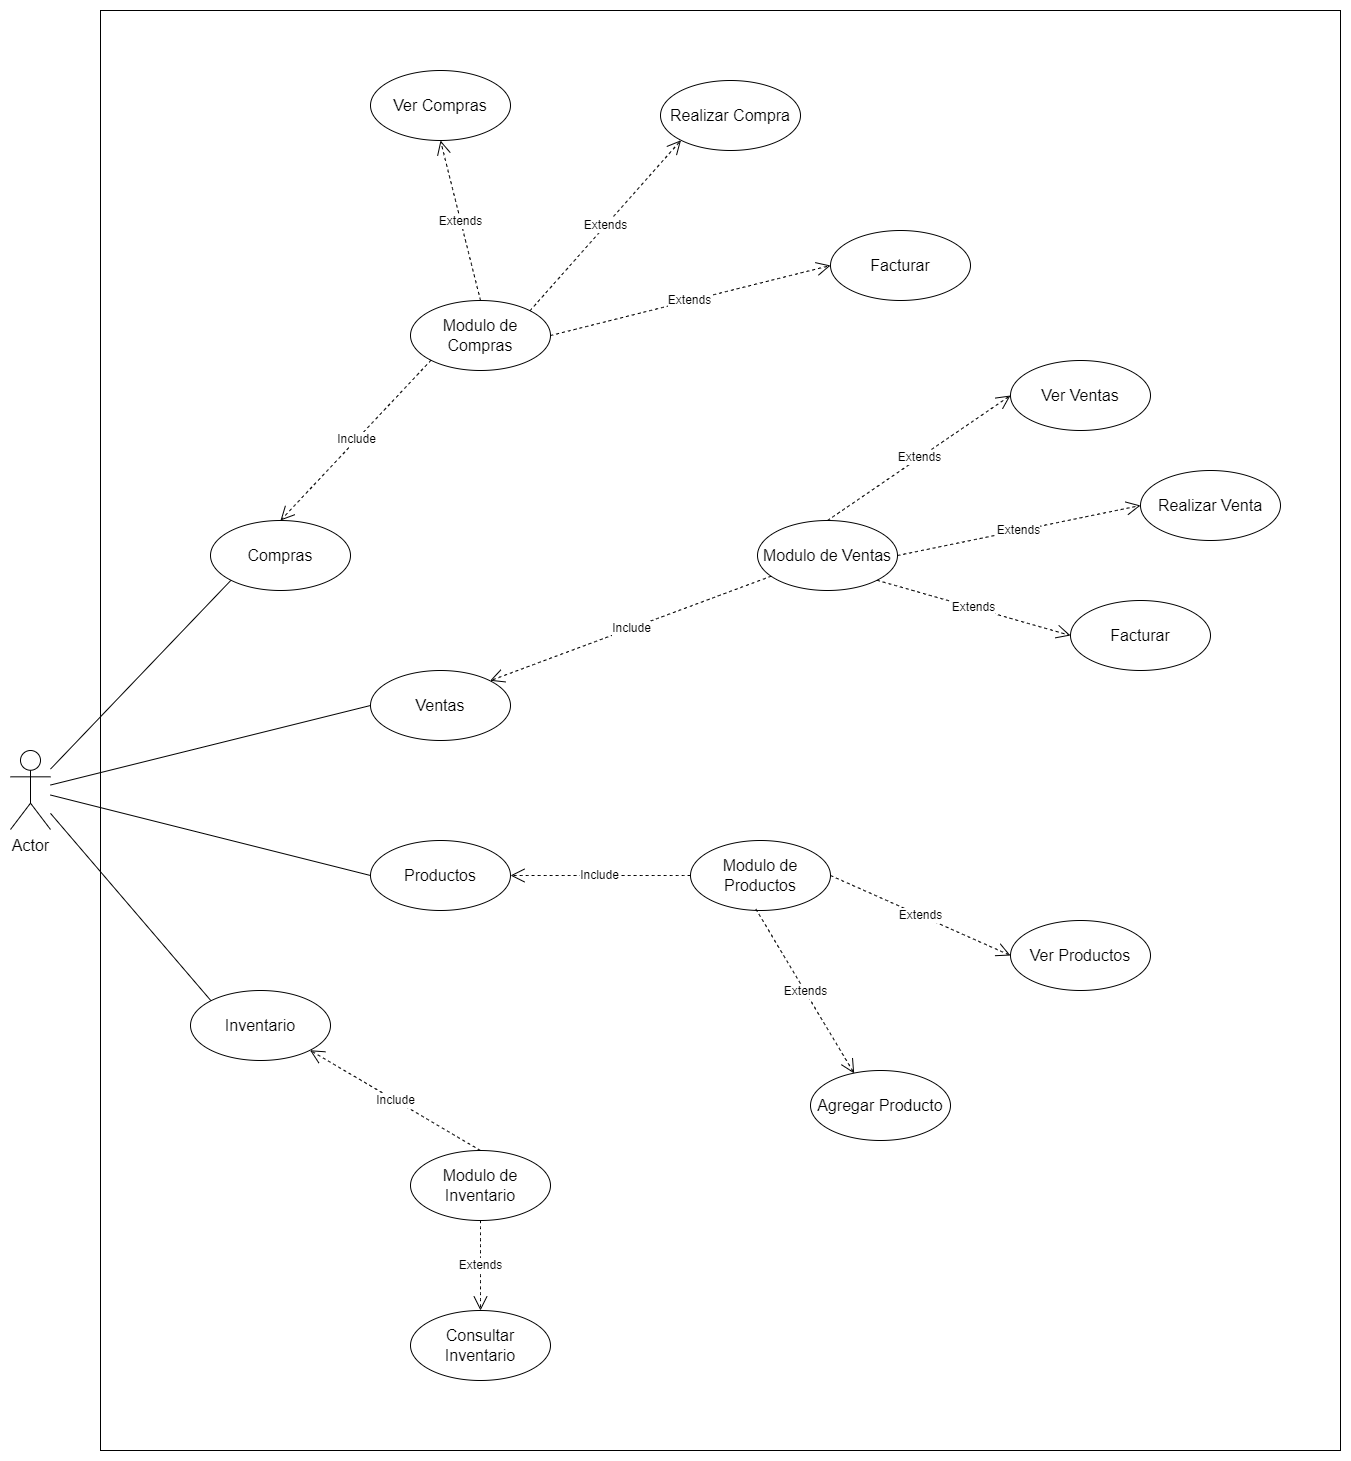

The diagram above was exported from draw.io. Its source (the exported page's mxGraphModel, read from the mxfile embedded in the PNG):
<mxGraphModel dx="2607" dy="2794" grid="1" gridSize="10" guides="1" tooltips="1" connect="1" arrows="1" fold="1" page="1" pageScale="1" pageWidth="827" pageHeight="1169" math="0" shadow="0">
  <root>
    <mxCell id="0" />
    <mxCell id="1" parent="0" />
    <mxCell id="1pwNjPVziqZVVN1ew2XU-41" value="" style="rounded=0;whiteSpace=wrap;html=1;fontSize=16;" vertex="1" parent="1">
      <mxGeometry x="170" y="-580" width="1240" height="1440" as="geometry" />
    </mxCell>
    <mxCell id="1pwNjPVziqZVVN1ew2XU-6" style="rounded=0;orthogonalLoop=1;jettySize=auto;html=1;entryX=0;entryY=1;entryDx=0;entryDy=0;fontSize=12;endArrow=none;endFill=0;" edge="1" parent="1" source="1pwNjPVziqZVVN1ew2XU-1" target="1pwNjPVziqZVVN1ew2XU-2">
      <mxGeometry relative="1" as="geometry" />
    </mxCell>
    <mxCell id="1pwNjPVziqZVVN1ew2XU-7" style="edgeStyle=none;curved=1;rounded=0;orthogonalLoop=1;jettySize=auto;html=1;entryX=0;entryY=0.5;entryDx=0;entryDy=0;fontSize=12;startSize=8;endSize=8;endArrow=none;endFill=0;" edge="1" parent="1" source="1pwNjPVziqZVVN1ew2XU-1" target="1pwNjPVziqZVVN1ew2XU-3">
      <mxGeometry relative="1" as="geometry" />
    </mxCell>
    <mxCell id="1pwNjPVziqZVVN1ew2XU-8" style="edgeStyle=none;curved=1;rounded=0;orthogonalLoop=1;jettySize=auto;html=1;entryX=0;entryY=0.5;entryDx=0;entryDy=0;fontSize=12;startSize=8;endSize=8;endArrow=none;endFill=0;" edge="1" parent="1" source="1pwNjPVziqZVVN1ew2XU-1" target="1pwNjPVziqZVVN1ew2XU-4">
      <mxGeometry relative="1" as="geometry" />
    </mxCell>
    <mxCell id="1pwNjPVziqZVVN1ew2XU-9" style="edgeStyle=none;curved=1;rounded=0;orthogonalLoop=1;jettySize=auto;html=1;entryX=0;entryY=0;entryDx=0;entryDy=0;fontSize=12;startSize=8;endSize=8;endArrow=none;endFill=0;" edge="1" parent="1" source="1pwNjPVziqZVVN1ew2XU-1" target="1pwNjPVziqZVVN1ew2XU-5">
      <mxGeometry relative="1" as="geometry" />
    </mxCell>
    <mxCell id="1pwNjPVziqZVVN1ew2XU-1" value="Actor" style="shape=umlActor;verticalLabelPosition=bottom;verticalAlign=top;html=1;outlineConnect=0;fontSize=16;" vertex="1" parent="1">
      <mxGeometry x="80" y="160" width="40" height="79" as="geometry" />
    </mxCell>
    <mxCell id="1pwNjPVziqZVVN1ew2XU-2" value="Compras" style="ellipse;whiteSpace=wrap;html=1;fontSize=16;" vertex="1" parent="1">
      <mxGeometry x="280" y="-70" width="140" height="70" as="geometry" />
    </mxCell>
    <mxCell id="1pwNjPVziqZVVN1ew2XU-3" value="Ventas" style="ellipse;whiteSpace=wrap;html=1;fontSize=16;" vertex="1" parent="1">
      <mxGeometry x="440" y="80" width="140" height="70" as="geometry" />
    </mxCell>
    <mxCell id="1pwNjPVziqZVVN1ew2XU-4" value="Productos" style="ellipse;whiteSpace=wrap;html=1;fontSize=16;" vertex="1" parent="1">
      <mxGeometry x="440" y="250" width="140" height="70" as="geometry" />
    </mxCell>
    <mxCell id="1pwNjPVziqZVVN1ew2XU-5" value="Inventario" style="ellipse;whiteSpace=wrap;html=1;fontSize=16;" vertex="1" parent="1">
      <mxGeometry x="260" y="400" width="140" height="70" as="geometry" />
    </mxCell>
    <mxCell id="1pwNjPVziqZVVN1ew2XU-10" value="Modulo de Compras" style="ellipse;whiteSpace=wrap;html=1;fontSize=16;" vertex="1" parent="1">
      <mxGeometry x="480" y="-290" width="140" height="70" as="geometry" />
    </mxCell>
    <mxCell id="1pwNjPVziqZVVN1ew2XU-12" value="Modulo de Inventario" style="ellipse;whiteSpace=wrap;html=1;fontSize=16;" vertex="1" parent="1">
      <mxGeometry x="480" y="560" width="140" height="70" as="geometry" />
    </mxCell>
    <mxCell id="1pwNjPVziqZVVN1ew2XU-14" value="Extends" style="endArrow=open;endSize=12;dashed=1;html=1;rounded=0;fontSize=12;curved=1;exitX=0.5;exitY=1;exitDx=0;exitDy=0;entryX=0.5;entryY=0;entryDx=0;entryDy=0;" edge="1" parent="1" source="1pwNjPVziqZVVN1ew2XU-12" target="1pwNjPVziqZVVN1ew2XU-15">
      <mxGeometry width="160" relative="1" as="geometry">
        <mxPoint x="520" y="720" as="sourcePoint" />
        <mxPoint x="550" y="690" as="targetPoint" />
      </mxGeometry>
    </mxCell>
    <mxCell id="1pwNjPVziqZVVN1ew2XU-15" value="Consultar Inventario" style="ellipse;whiteSpace=wrap;html=1;fontSize=16;" vertex="1" parent="1">
      <mxGeometry x="480" y="720" width="140" height="70" as="geometry" />
    </mxCell>
    <mxCell id="1pwNjPVziqZVVN1ew2XU-16" value="Modulo de Productos" style="ellipse;whiteSpace=wrap;html=1;fontSize=16;" vertex="1" parent="1">
      <mxGeometry x="760" y="250" width="140" height="70" as="geometry" />
    </mxCell>
    <mxCell id="1pwNjPVziqZVVN1ew2XU-17" value="Include" style="endArrow=open;endSize=12;dashed=1;html=1;rounded=0;fontSize=12;curved=1;exitX=0;exitY=0.5;exitDx=0;exitDy=0;entryX=1;entryY=0.5;entryDx=0;entryDy=0;" edge="1" parent="1" source="1pwNjPVziqZVVN1ew2XU-16" target="1pwNjPVziqZVVN1ew2XU-4">
      <mxGeometry width="160" relative="1" as="geometry">
        <mxPoint x="739" y="340" as="sourcePoint" />
        <mxPoint x="610" y="160" as="targetPoint" />
      </mxGeometry>
    </mxCell>
    <mxCell id="1pwNjPVziqZVVN1ew2XU-18" value="Agregar Producto" style="ellipse;whiteSpace=wrap;html=1;fontSize=16;" vertex="1" parent="1">
      <mxGeometry x="880" y="480" width="140" height="70" as="geometry" />
    </mxCell>
    <mxCell id="1pwNjPVziqZVVN1ew2XU-19" value="Extends" style="endArrow=open;endSize=12;dashed=1;html=1;rounded=0;fontSize=12;curved=1;exitX=0.467;exitY=0.98;exitDx=0;exitDy=0;entryX=0.312;entryY=0.042;entryDx=0;entryDy=0;exitPerimeter=0;entryPerimeter=0;" edge="1" parent="1" source="1pwNjPVziqZVVN1ew2XU-16" target="1pwNjPVziqZVVN1ew2XU-18">
      <mxGeometry width="160" relative="1" as="geometry">
        <mxPoint x="1040" y="390" as="sourcePoint" />
        <mxPoint x="1220" y="390" as="targetPoint" />
      </mxGeometry>
    </mxCell>
    <mxCell id="1pwNjPVziqZVVN1ew2XU-21" value="Extends" style="endArrow=open;endSize=12;dashed=1;html=1;rounded=0;fontSize=12;curved=1;exitX=1;exitY=0.5;exitDx=0;exitDy=0;entryX=0;entryY=0.5;entryDx=0;entryDy=0;" edge="1" parent="1" source="1pwNjPVziqZVVN1ew2XU-16" target="1pwNjPVziqZVVN1ew2XU-22">
      <mxGeometry width="160" relative="1" as="geometry">
        <mxPoint x="835" y="329" as="sourcePoint" />
        <mxPoint x="990" y="310" as="targetPoint" />
      </mxGeometry>
    </mxCell>
    <mxCell id="1pwNjPVziqZVVN1ew2XU-22" value="Ver Productos" style="ellipse;whiteSpace=wrap;html=1;fontSize=16;" vertex="1" parent="1">
      <mxGeometry x="1080" y="330" width="140" height="70" as="geometry" />
    </mxCell>
    <mxCell id="1pwNjPVziqZVVN1ew2XU-23" value="Include" style="endArrow=open;endSize=12;dashed=1;html=1;rounded=0;fontSize=12;curved=1;exitX=0.5;exitY=0;exitDx=0;exitDy=0;entryX=1;entryY=1;entryDx=0;entryDy=0;" edge="1" parent="1" source="1pwNjPVziqZVVN1ew2XU-12" target="1pwNjPVziqZVVN1ew2XU-5">
      <mxGeometry width="160" relative="1" as="geometry">
        <mxPoint x="770" y="295" as="sourcePoint" />
        <mxPoint x="590" y="295" as="targetPoint" />
      </mxGeometry>
    </mxCell>
    <mxCell id="1pwNjPVziqZVVN1ew2XU-24" value="Include" style="endArrow=open;endSize=12;dashed=1;html=1;rounded=0;fontSize=12;curved=1;exitX=0;exitY=1;exitDx=0;exitDy=0;entryX=0.5;entryY=0;entryDx=0;entryDy=0;" edge="1" parent="1" source="1pwNjPVziqZVVN1ew2XU-10" target="1pwNjPVziqZVVN1ew2XU-2">
      <mxGeometry width="160" relative="1" as="geometry">
        <mxPoint x="680" y="-130" as="sourcePoint" />
        <mxPoint x="500" y="-130" as="targetPoint" />
      </mxGeometry>
    </mxCell>
    <mxCell id="1pwNjPVziqZVVN1ew2XU-25" value="Modulo de Ventas" style="ellipse;whiteSpace=wrap;html=1;fontSize=16;" vertex="1" parent="1">
      <mxGeometry x="827" y="-70" width="140" height="70" as="geometry" />
    </mxCell>
    <mxCell id="1pwNjPVziqZVVN1ew2XU-26" value="Include" style="endArrow=open;endSize=12;dashed=1;html=1;rounded=0;fontSize=12;curved=1;entryX=1;entryY=0;entryDx=0;entryDy=0;" edge="1" parent="1" source="1pwNjPVziqZVVN1ew2XU-25" target="1pwNjPVziqZVVN1ew2XU-3">
      <mxGeometry width="160" relative="1" as="geometry">
        <mxPoint x="751" y="-50" as="sourcePoint" />
        <mxPoint x="600" y="110" as="targetPoint" />
      </mxGeometry>
    </mxCell>
    <mxCell id="1pwNjPVziqZVVN1ew2XU-27" value="Ver Compras" style="ellipse;whiteSpace=wrap;html=1;fontSize=16;" vertex="1" parent="1">
      <mxGeometry x="440" y="-520" width="140" height="70" as="geometry" />
    </mxCell>
    <mxCell id="1pwNjPVziqZVVN1ew2XU-28" value="Realizar Compra" style="ellipse;whiteSpace=wrap;html=1;fontSize=16;" vertex="1" parent="1">
      <mxGeometry x="730" y="-510" width="140" height="70" as="geometry" />
    </mxCell>
    <mxCell id="1pwNjPVziqZVVN1ew2XU-30" value="Extends" style="endArrow=open;endSize=12;dashed=1;html=1;rounded=0;fontSize=12;curved=1;exitX=0.5;exitY=0;exitDx=0;exitDy=0;entryX=0.5;entryY=1;entryDx=0;entryDy=0;" edge="1" parent="1" source="1pwNjPVziqZVVN1ew2XU-10" target="1pwNjPVziqZVVN1ew2XU-27">
      <mxGeometry width="160" relative="1" as="geometry">
        <mxPoint x="690" y="-200" as="sourcePoint" />
        <mxPoint x="870" y="-120" as="targetPoint" />
      </mxGeometry>
    </mxCell>
    <mxCell id="1pwNjPVziqZVVN1ew2XU-31" value="Extends" style="endArrow=open;endSize=12;dashed=1;html=1;rounded=0;fontSize=12;curved=1;exitX=1;exitY=0;exitDx=0;exitDy=0;entryX=0;entryY=1;entryDx=0;entryDy=0;" edge="1" parent="1" source="1pwNjPVziqZVVN1ew2XU-10" target="1pwNjPVziqZVVN1ew2XU-28">
      <mxGeometry width="160" relative="1" as="geometry">
        <mxPoint x="560" y="-280" as="sourcePoint" />
        <mxPoint x="520" y="-440" as="targetPoint" />
      </mxGeometry>
    </mxCell>
    <mxCell id="1pwNjPVziqZVVN1ew2XU-32" value="Facturar" style="ellipse;whiteSpace=wrap;html=1;fontSize=16;" vertex="1" parent="1">
      <mxGeometry x="900" y="-360" width="140" height="70" as="geometry" />
    </mxCell>
    <mxCell id="1pwNjPVziqZVVN1ew2XU-33" value="Extends" style="endArrow=open;endSize=12;dashed=1;html=1;rounded=0;fontSize=12;curved=1;entryX=0;entryY=0.5;entryDx=0;entryDy=0;exitX=1;exitY=0.5;exitDx=0;exitDy=0;" edge="1" parent="1" target="1pwNjPVziqZVVN1ew2XU-32" source="1pwNjPVziqZVVN1ew2XU-10">
      <mxGeometry width="160" relative="1" as="geometry">
        <mxPoint x="760" y="-130" as="sourcePoint" />
        <mxPoint x="681" y="-290" as="targetPoint" />
      </mxGeometry>
    </mxCell>
    <mxCell id="1pwNjPVziqZVVN1ew2XU-34" value="Ver Ventas" style="ellipse;whiteSpace=wrap;html=1;fontSize=16;" vertex="1" parent="1">
      <mxGeometry x="1080" y="-230" width="140" height="70" as="geometry" />
    </mxCell>
    <mxCell id="1pwNjPVziqZVVN1ew2XU-35" value="Realizar Venta" style="ellipse;whiteSpace=wrap;html=1;fontSize=16;" vertex="1" parent="1">
      <mxGeometry x="1210" y="-120" width="140" height="70" as="geometry" />
    </mxCell>
    <mxCell id="1pwNjPVziqZVVN1ew2XU-36" value="Facturar" style="ellipse;whiteSpace=wrap;html=1;fontSize=16;" vertex="1" parent="1">
      <mxGeometry x="1140" y="10" width="140" height="70" as="geometry" />
    </mxCell>
    <mxCell id="1pwNjPVziqZVVN1ew2XU-37" value="Extends" style="endArrow=open;endSize=12;dashed=1;html=1;rounded=0;fontSize=12;curved=1;entryX=0;entryY=0.5;entryDx=0;entryDy=0;exitX=0.5;exitY=0;exitDx=0;exitDy=0;" edge="1" parent="1" source="1pwNjPVziqZVVN1ew2XU-25" target="1pwNjPVziqZVVN1ew2XU-34">
      <mxGeometry width="160" relative="1" as="geometry">
        <mxPoint x="660" y="-130" as="sourcePoint" />
        <mxPoint x="940" y="-200" as="targetPoint" />
      </mxGeometry>
    </mxCell>
    <mxCell id="1pwNjPVziqZVVN1ew2XU-38" value="Extends" style="endArrow=open;endSize=12;dashed=1;html=1;rounded=0;fontSize=12;curved=1;entryX=0;entryY=0.5;entryDx=0;entryDy=0;exitX=1;exitY=0.5;exitDx=0;exitDy=0;" edge="1" parent="1" source="1pwNjPVziqZVVN1ew2XU-25" target="1pwNjPVziqZVVN1ew2XU-35">
      <mxGeometry width="160" relative="1" as="geometry">
        <mxPoint x="640" y="-235" as="sourcePoint" />
        <mxPoint x="920" y="-305" as="targetPoint" />
      </mxGeometry>
    </mxCell>
    <mxCell id="1pwNjPVziqZVVN1ew2XU-43" value="Extends" style="endArrow=open;endSize=12;dashed=1;html=1;rounded=0;fontSize=12;curved=1;entryX=0;entryY=0.5;entryDx=0;entryDy=0;exitX=1;exitY=1;exitDx=0;exitDy=0;" edge="1" parent="1" source="1pwNjPVziqZVVN1ew2XU-25" target="1pwNjPVziqZVVN1ew2XU-36">
      <mxGeometry width="160" relative="1" as="geometry">
        <mxPoint x="977" y="-25" as="sourcePoint" />
        <mxPoint x="1220" y="-75" as="targetPoint" />
      </mxGeometry>
    </mxCell>
  </root>
</mxGraphModel>